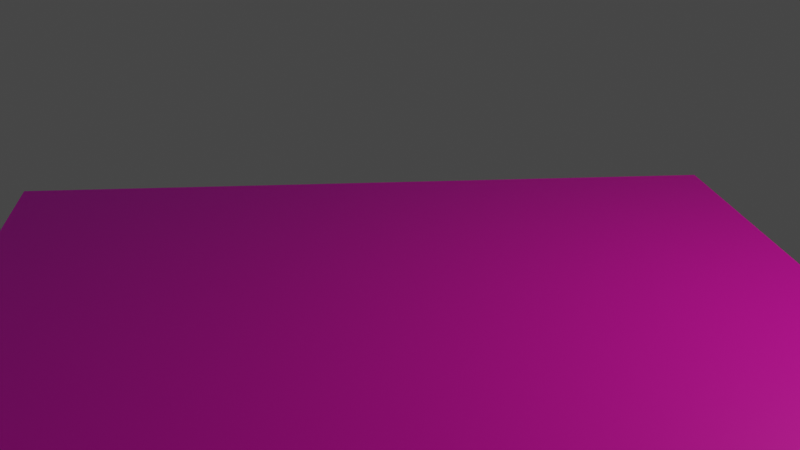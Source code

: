 # Source: tree.blend  (saved by Blender 2.83.21; exported with 4.5.12 LTS)
import bpy
from mathutils import Matrix  # noqa: F401  (used for matrix-valued properties, if any)

bpy.ops.wm.read_factory_settings(use_empty=True)
scene = bpy.context.scene
scene.name = 'Scene'

# ---- collections
col_collection = bpy.data.collections.new('Collection'); scene.collection.children.link(col_collection)

# ---- images (referenced by path relative to the original .blend; pixels are not part of the script)
import os
ASSET_DIR = os.environ.get("B2B_ASSET_DIR", "")  # directory of the original .blend (textures are referenced by path, not embedded)
HERE = os.path.dirname(os.path.abspath(__file__))  # packed textures are extracted next to this script under _unpacked/

def load_image(name, relpath, width, height, colorspace="sRGB"):
    """Load a texture the original file referenced (path relative to the .blend, or extracted next to this script)."""
    p = next((c for c in (os.path.join(HERE, relpath), os.path.join(ASSET_DIR, relpath)) if relpath and os.path.exists(c)), "")
    if p:
        img = bpy.data.images.load(p, check_existing=True)
        img.name = name
    else:  # same state as the original file: an image datablock whose file is absent (Cycles renders it pink)
        img = bpy.data.images.new(name, width, height)
        img.source = "FILE"
        img.filepath = "//" + (relpath or name)
    img.colorspace_settings.name = colorspace
    return img
img_palette_png = load_image('palette.png', 'palette.png', 1024, 1024, 'sRGB')

# ---- materials (node trees are filled in below, after node groups)
mat_material = bpy.data.materials.new('Material')
mat_material.use_transparent_shadow = False
mat_material_003 = bpy.data.materials.new('Material.003')
mat_material_003.use_transparent_shadow = False

# ---- material node trees
mat_material.use_nodes = True; mat_material.node_tree.nodes.clear()
_N = mat_material.node_tree.nodes; _L = mat_material.node_tree.links
n0 = _N.new('ShaderNodeBsdfPrincipled'); n0.name = 'Principled BSDF'; n0.location = (10, 300)
n0.distribution = 'GGX'
n0.subsurface_method = 'BURLEY'
n0.inputs[3].default_value = 1.45
n0.inputs[27].default_value = (0.0, 0.0, 0.0, 1.0)
n0.inputs[28].default_value = 1.0
n1 = _N.new('ShaderNodeOutputMaterial'); n1.name = 'Material Output'; n1.location = (300, 300)
n2 = _N.new('ShaderNodeTexImage'); n2.name = 'Image Texture'; n2.location = (-429, 109)
n2.image = img_palette_png
_L.new(n0.outputs[0], n1.inputs[0])
_L.new(n2.outputs[0], n0.inputs[0])
n1.is_active_output = True
mat_material_003.use_nodes = True; mat_material_003.node_tree.nodes.clear()
_N = mat_material_003.node_tree.nodes; _L = mat_material_003.node_tree.links
n0 = _N.new('ShaderNodeBsdfPrincipled'); n0.name = 'Principled BSDF'; n0.location = (10, 300)
n0.distribution = 'GGX'
n0.subsurface_method = 'BURLEY'
n0.inputs[3].default_value = 1.45
n0.inputs[27].default_value = (0.0, 0.0, 0.0, 1.0)
n0.inputs[28].default_value = 1.0
n1 = _N.new('ShaderNodeOutputMaterial'); n1.name = 'Material Output'; n1.location = (300, 300)
n2 = _N.new('ShaderNodeTexImage'); n2.name = 'Image Texture'; n2.location = (-482, 86)
n2.image = img_palette_png
_L.new(n0.outputs[0], n1.inputs[0])
_L.new(n2.outputs[0], n0.inputs[0])
n1.is_active_output = True

# ---- world
world_world = bpy.data.worlds.new('World'); scene.world = world_world
world_world.use_nodes = True; world_world.node_tree.nodes.clear()
_N = world_world.node_tree.nodes; _L = world_world.node_tree.links
n0 = _N.new('ShaderNodeOutputWorld'); n0.name = 'World Output'; n0.location = (300, 300)
n1 = _N.new('ShaderNodeBackground'); n1.name = 'Background'; n1.location = (10, 300)
n1.inputs[0].default_value = (0.05088, 0.05088, 0.05088, 1.0)
_L.new(n1.outputs[0], n0.inputs[0])
n0.is_active_output = True
world_world.color = (0.05088, 0.05088, 0.05088)
world_world.use_sun_shadow = False
world_world.sun_shadow_jitter_overblur = 0.0

# ---- cameras
cam_camera_001 = bpy.data.cameras.new('Camera.001')

# ---- lights
light_point_002 = bpy.data.lights.new('Point.002', 'POINT')
light_point_002.color = (1.0, 0.8842, 0.411)
light_point_002.transmission_factor = 0.0
light_point_002.energy = 3000.0
light_point_002.shadow_soft_size = 0.25
light_point_002.shadow_maximum_resolution = 0.006
light_point_002.use_absolute_resolution = True
light_point_001 = bpy.data.lights.new('Point.001', 'POINT')
light_point_001.color = (1.0, 0.8842, 0.411)
light_point_001.transmission_factor = 0.0
light_point_001.energy = 3000.0
light_point_001.shadow_soft_size = 0.25
light_point_001.shadow_maximum_resolution = 0.006
light_point_001.use_absolute_resolution = True

# ---- meshes
me_cube_001 = bpy.data.meshes.new('Cube.001')
me_cube_001.from_pydata([], [], [])
_uv = me_cube_001.uv_layers.new(name='UVMap')
_uv.uv.foreach_set('vector', [])
me_cube_001.materials.append(mat_material)
me_cube_001.use_remesh_fix_poles = True
me_cube_001.use_remesh_preserve_attributes = False
me_cube_001.use_mirror_vertex_groups = False
me_cube_001.update()
me_plane = bpy.data.meshes.new('Plane')
me_plane.from_pydata([(-1.0, -1.0, 0.0), (1.0, -1.0, 0.0), (-1.0, 1.0, 0.0), (1.0, 1.0, 0.0)], [], [(0, 1, 3, 2)])
_uv = me_plane.uv_layers.new(name='UVMap')
_uv.uv.foreach_set('vector', [0.5366, 0.8701, 0.5366, 0.8701, 0.5366, 0.8701, 0.5366, 0.8701])
me_plane.materials.append(mat_material_003)
me_plane.use_remesh_fix_poles = True
me_plane.use_remesh_preserve_attributes = False
me_plane.use_mirror_vertex_groups = False
me_plane.update()

# ---- objects
ob_point = bpy.data.objects.new('Point', light_point_002)
ob_point_001 = bpy.data.objects.new('Point.001', light_point_001)
ob_camera = bpy.data.objects.new('Camera', cam_camera_001)
ob_cube = bpy.data.objects.new('Cube', me_cube_001)
ob_plane = bpy.data.objects.new('Plane', me_plane)

# ---- transforms, parenting, visibility, modifiers, constraints
ob_point.location = (16.31, 15.11, 6.874)
ob_point.lineart.crease_threshold = 0.0
ob_point_001.location = (2.709, 15.18, 14.08)
ob_point_001.lineart.crease_threshold = 0.0
ob_camera.location = (25.08, -3.475, 12.4)
ob_camera.rotation_euler = (1.211, -0.01375, 1.453)
ob_camera.lineart.crease_threshold = 0.0
ob_cube.location = (0.0, 0.0, 0.0)
ob_cube.lineart.crease_threshold = 0.0
ob_plane.location = (0.02512, 0.03122, 0.05255)
ob_plane.scale = (11.79, 11.79, 11.79)
ob_plane.lineart.crease_threshold = 0.0

# ---- collection membership
col_collection.objects.link(ob_point)
col_collection.objects.link(ob_point_001)
col_collection.objects.link(ob_camera)
col_collection.objects.link(ob_cube)
col_collection.objects.link(ob_plane)

# ---- scene / render settings (as saved in the file)
scene.camera = ob_camera
scene.frame_start = 1; scene.frame_end = 250; scene.frame_set(19)
scene.render.engine = 'BLENDER_EEVEE_NEXT'
scene.cycles.use_denoising = False
scene.cycles.samples = 116
scene.cycles.sampling_pattern = 'TABULATED_SOBOL'
scene.cycles.use_adaptive_sampling = False
scene.cycles.use_light_tree = False
scene.view_settings.view_transform = 'Filmic'
bpy.context.view_layer.update()
